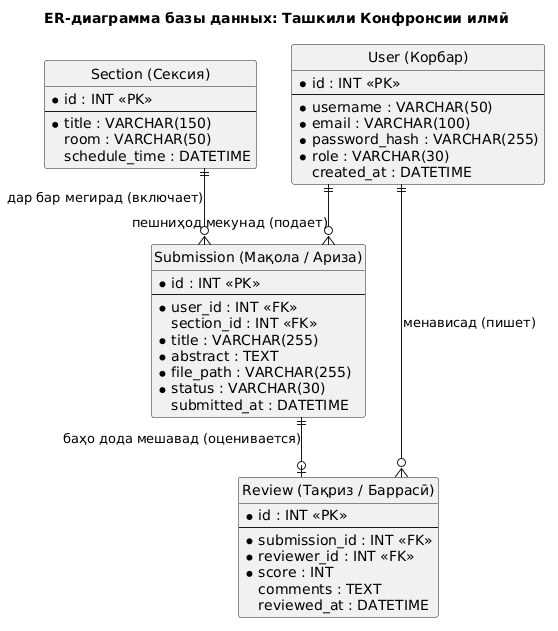

The diagram above was rendered by PlantUML. Its source (embedded in the PNG):
@startuml
title ER-диаграмма базы данных: Ташкили Конфронсии илмӣ

hide circle
skinparam linetype ortho

entity "User (Корбар)" as User {
    * id : INT <<PK>>
    --
    * username : VARCHAR(50)
    * email : VARCHAR(100)
    * password_hash : VARCHAR(255)
    * role : VARCHAR(30)
    created_at : DATETIME
}

entity "Submission (Мақола / Ариза)" as Submission {
    * id : INT <<PK>>
    --
    * user_id : INT <<FK>>
    section_id : INT <<FK>>
    * title : VARCHAR(255)
    * abstract : TEXT
    * file_path : VARCHAR(255)
    * status : VARCHAR(30)
    submitted_at : DATETIME
}

entity "Review (Тақриз / Баррасӣ)" as Review {
    * id : INT <<PK>>
    --
    * submission_id : INT <<FK>>
    * reviewer_id : INT <<FK>>
    * score : INT
    comments : TEXT
    reviewed_at : DATETIME
}

entity "Section (Сексия)" as Section {
    * id : INT <<PK>>
    --
    * title : VARCHAR(150)
    room : VARCHAR(50)
    schedule_time : DATETIME
}

User ||--o{ Submission : "пешниҳод мекунад (подает)"
User ||--o{ Review : "менависад (пишет)"
Section ||--o{ Submission : "дар бар мегирад (включает)"
Submission ||--o| Review : "баҳо дода мешавад (оценивается)"
@enduml